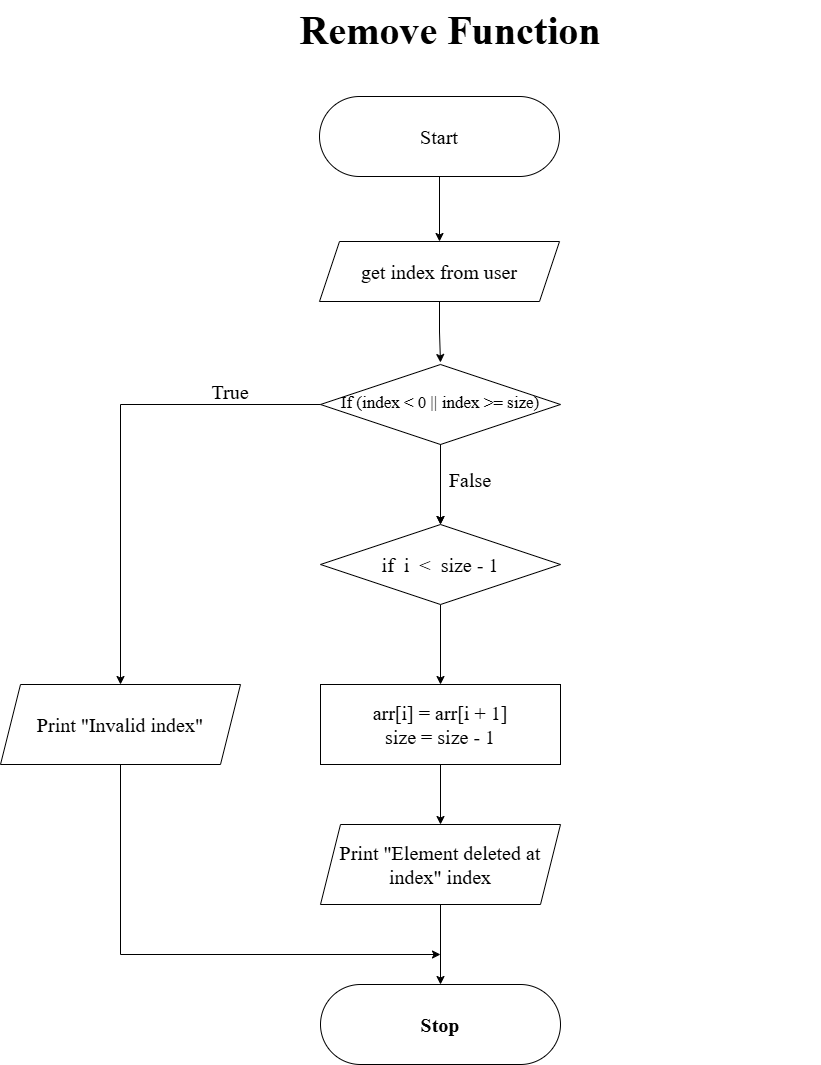

The diagram above was exported from draw.io. Its source (the exported page's mxGraphModel, read from the mxfile embedded in the PNG):
<mxGraphModel dx="3106" dy="702" grid="1" gridSize="10" guides="1" tooltips="1" connect="1" arrows="1" fold="1" page="1" pageScale="1" pageWidth="827" pageHeight="1169" math="0" shadow="0">
  <root>
    <mxCell id="0" />
    <mxCell id="1" parent="0" />
    <mxCell id="dgYicXOZlkiow6r1KvGn-1" value="&lt;h1 style=&quot;margin-top: 0px;&quot;&gt;Remove Function&lt;/h1&gt;" style="text;html=1;whiteSpace=wrap;overflow=hidden;rounded=0;align=center;fontFamily=Times New Roman;fontSize=20;" parent="1" vertex="1">
      <mxGeometry x="-800" y="29" width="740" height="60" as="geometry" />
    </mxCell>
    <mxCell id="3wGPoM8lPbPlM0M-uezG-7" value="" style="edgeStyle=orthogonalEdgeStyle;rounded=0;orthogonalLoop=1;jettySize=auto;html=1;" edge="1" parent="1" source="dgYicXOZlkiow6r1KvGn-2" target="3wGPoM8lPbPlM0M-uezG-2">
      <mxGeometry relative="1" as="geometry" />
    </mxCell>
    <mxCell id="dgYicXOZlkiow6r1KvGn-2" value="Start" style="rounded=1;whiteSpace=wrap;html=1;arcSize=50;fontFamily=Times New Roman;fontSize=20;" parent="1" vertex="1">
      <mxGeometry x="-561" y="125" width="240" height="80" as="geometry" />
    </mxCell>
    <mxCell id="dgYicXOZlkiow6r1KvGn-5" value="" style="rhombus;whiteSpace=wrap;html=1;fontFamily=Times New Roman;fontSize=20;" parent="1" vertex="1">
      <mxGeometry x="-560" y="393" width="240" height="80" as="geometry" />
    </mxCell>
    <mxCell id="B1FUukVU2NvyVwXy9-hr-3" value="" style="edgeStyle=orthogonalEdgeStyle;rounded=0;orthogonalLoop=1;jettySize=auto;html=1;fontFamily=Times New Roman;fontSize=20;" parent="1" edge="1">
      <mxGeometry relative="1" as="geometry">
        <mxPoint x="-440" y="553" as="targetPoint" />
        <mxPoint x="-439.99999999999955" y="473" as="sourcePoint" />
      </mxGeometry>
    </mxCell>
    <mxCell id="B1FUukVU2NvyVwXy9-hr-4" style="edgeStyle=orthogonalEdgeStyle;rounded=0;orthogonalLoop=1;jettySize=auto;html=1;exitX=0;exitY=0.5;exitDx=0;exitDy=0;entryX=0.5;entryY=0;entryDx=0;entryDy=0;fontFamily=Times New Roman;fontSize=20;" parent="1" edge="1">
      <mxGeometry relative="1" as="geometry">
        <mxPoint x="-559.9999999999995" y="433" as="sourcePoint" />
        <mxPoint x="-760" y="713" as="targetPoint" />
      </mxGeometry>
    </mxCell>
    <mxCell id="dgYicXOZlkiow6r1KvGn-8" value="&lt;font&gt;If (index &amp;lt; 0 || index &amp;gt;= size)&lt;/font&gt;" style="text;html=1;whiteSpace=wrap;strokeColor=none;fillColor=none;align=center;verticalAlign=middle;rounded=0;fontSize=17;fontFamily=Times New Roman;" parent="1" vertex="1">
      <mxGeometry x="-560" y="391" width="240" height="82" as="geometry" />
    </mxCell>
    <mxCell id="dgYicXOZlkiow6r1KvGn-9" value="" style="rounded=1;whiteSpace=wrap;html=1;arcSize=50;fontFamily=Times New Roman;fontSize=20;" parent="1" vertex="1">
      <mxGeometry x="-560" y="1013" width="240" height="80" as="geometry" />
    </mxCell>
    <mxCell id="dgYicXOZlkiow6r1KvGn-10" value="&lt;b&gt;Stop&lt;/b&gt;" style="text;html=1;whiteSpace=wrap;strokeColor=none;fillColor=none;align=center;verticalAlign=middle;rounded=0;fontSize=20;fontFamily=Times New Roman;" parent="1" vertex="1">
      <mxGeometry x="-560" y="1013" width="240" height="80" as="geometry" />
    </mxCell>
    <mxCell id="dgYicXOZlkiow6r1KvGn-34" value="" style="edgeStyle=orthogonalEdgeStyle;rounded=0;orthogonalLoop=1;jettySize=auto;html=1;fontFamily=Times New Roman;fontSize=20;" parent="1" target="dgYicXOZlkiow6r1KvGn-20" edge="1">
      <mxGeometry relative="1" as="geometry">
        <mxPoint x="-440" y="473" as="sourcePoint" />
      </mxGeometry>
    </mxCell>
    <mxCell id="dgYicXOZlkiow6r1KvGn-14" value="" style="shape=parallelogram;perimeter=parallelogramPerimeter;whiteSpace=wrap;html=1;fixedSize=1;fontFamily=Times New Roman;fontSize=20;" parent="1" vertex="1">
      <mxGeometry x="-880" y="713" width="240" height="80" as="geometry" />
    </mxCell>
    <mxCell id="LmR4qCUJu6XIvYkMpBTC-2" style="edgeStyle=orthogonalEdgeStyle;rounded=0;orthogonalLoop=1;jettySize=auto;html=1;fontFamily=Times New Roman;fontSize=20;" parent="1" edge="1">
      <mxGeometry relative="1" as="geometry">
        <mxPoint x="-440" y="983" as="targetPoint" />
        <Array as="points">
          <mxPoint x="-760" y="983" />
        </Array>
        <mxPoint x="-760.0000000000005" y="793" as="sourcePoint" />
      </mxGeometry>
    </mxCell>
    <mxCell id="dgYicXOZlkiow6r1KvGn-16" value="&lt;font&gt;Print &quot;Invalid index&quot;&lt;/font&gt;" style="text;html=1;whiteSpace=wrap;strokeColor=none;fillColor=none;align=center;verticalAlign=middle;rounded=0;fontSize=20;fontFamily=Times New Roman;" parent="1" vertex="1">
      <mxGeometry x="-880" y="713" width="240" height="80" as="geometry" />
    </mxCell>
    <mxCell id="dgYicXOZlkiow6r1KvGn-17" value="True" style="text;html=1;whiteSpace=wrap;strokeColor=none;fillColor=none;align=center;verticalAlign=middle;rounded=0;fontSize=20;fontFamily=Times New Roman;" parent="1" vertex="1">
      <mxGeometry x="-680" y="405" width="60" height="30" as="geometry" />
    </mxCell>
    <mxCell id="dgYicXOZlkiow6r1KvGn-18" value="False" style="text;html=1;whiteSpace=wrap;strokeColor=none;fillColor=none;align=center;verticalAlign=middle;rounded=0;fontSize=20;fontFamily=Times New Roman;" parent="1" vertex="1">
      <mxGeometry x="-440" y="493" width="60" height="30" as="geometry" />
    </mxCell>
    <mxCell id="dgYicXOZlkiow6r1KvGn-35" value="" style="edgeStyle=orthogonalEdgeStyle;rounded=0;orthogonalLoop=1;jettySize=auto;html=1;fontFamily=Times New Roman;fontSize=20;" parent="1" source="dgYicXOZlkiow6r1KvGn-20" target="dgYicXOZlkiow6r1KvGn-24" edge="1">
      <mxGeometry relative="1" as="geometry" />
    </mxCell>
    <mxCell id="dgYicXOZlkiow6r1KvGn-20" value="&lt;font&gt;if&amp;nbsp;&amp;nbsp;i&amp;nbsp; &amp;lt;&amp;nbsp; size - 1&lt;/font&gt;" style="rhombus;whiteSpace=wrap;html=1;fontFamily=Times New Roman;fontSize=20;" parent="1" vertex="1">
      <mxGeometry x="-560" y="553" width="240" height="80" as="geometry" />
    </mxCell>
    <mxCell id="dgYicXOZlkiow6r1KvGn-23" value="" style="rounded=0;whiteSpace=wrap;html=1;fontFamily=Times New Roman;fontSize=20;" parent="1" vertex="1">
      <mxGeometry x="-560" y="713" width="240" height="80" as="geometry" />
    </mxCell>
    <mxCell id="LmR4qCUJu6XIvYkMpBTC-1" value="" style="edgeStyle=orthogonalEdgeStyle;rounded=0;orthogonalLoop=1;jettySize=auto;html=1;fontFamily=Times New Roman;fontSize=20;" parent="1" source="dgYicXOZlkiow6r1KvGn-24" target="dgYicXOZlkiow6r1KvGn-29" edge="1">
      <mxGeometry relative="1" as="geometry" />
    </mxCell>
    <mxCell id="dgYicXOZlkiow6r1KvGn-24" value="arr[i] = arr[i + 1]&lt;br&gt;size = size - 1" style="text;html=1;whiteSpace=wrap;strokeColor=none;fillColor=none;align=center;verticalAlign=middle;rounded=0;fontSize=20;fontFamily=Times New Roman;" parent="1" vertex="1">
      <mxGeometry x="-560" y="713" width="240" height="80" as="geometry" />
    </mxCell>
    <mxCell id="dgYicXOZlkiow6r1KvGn-28" value="" style="shape=parallelogram;perimeter=parallelogramPerimeter;whiteSpace=wrap;html=1;fixedSize=1;fontFamily=Times New Roman;fontSize=20;" parent="1" vertex="1">
      <mxGeometry x="-560" y="853" width="240" height="80" as="geometry" />
    </mxCell>
    <mxCell id="dgYicXOZlkiow6r1KvGn-38" style="edgeStyle=orthogonalEdgeStyle;rounded=0;orthogonalLoop=1;jettySize=auto;html=1;exitX=0.5;exitY=1;exitDx=0;exitDy=0;entryX=0.5;entryY=0;entryDx=0;entryDy=0;fontFamily=Times New Roman;fontSize=20;" parent="1" source="dgYicXOZlkiow6r1KvGn-29" target="dgYicXOZlkiow6r1KvGn-10" edge="1">
      <mxGeometry relative="1" as="geometry">
        <mxPoint x="-480" y="1153" as="targetPoint" />
        <Array as="points" />
      </mxGeometry>
    </mxCell>
    <mxCell id="dgYicXOZlkiow6r1KvGn-29" value="&lt;font&gt;Print &quot;Element deleted at index&quot; index&lt;/font&gt;" style="text;html=1;whiteSpace=wrap;strokeColor=none;fillColor=none;align=center;verticalAlign=middle;rounded=0;fontSize=20;fontFamily=Times New Roman;" parent="1" vertex="1">
      <mxGeometry x="-560" y="853" width="240" height="80" as="geometry" />
    </mxCell>
    <mxCell id="3wGPoM8lPbPlM0M-uezG-8" value="" style="edgeStyle=orthogonalEdgeStyle;rounded=0;orthogonalLoop=1;jettySize=auto;html=1;" edge="1" parent="1" source="3wGPoM8lPbPlM0M-uezG-2" target="dgYicXOZlkiow6r1KvGn-8">
      <mxGeometry relative="1" as="geometry" />
    </mxCell>
    <mxCell id="3wGPoM8lPbPlM0M-uezG-2" value="get index from user" style="shape=parallelogram;perimeter=parallelogramPerimeter;whiteSpace=wrap;html=1;fixedSize=1;fontFamily=Times New Roman;fontSize=20;" vertex="1" parent="1">
      <mxGeometry x="-561" y="270" width="240" height="60" as="geometry" />
    </mxCell>
  </root>
</mxGraphModel>